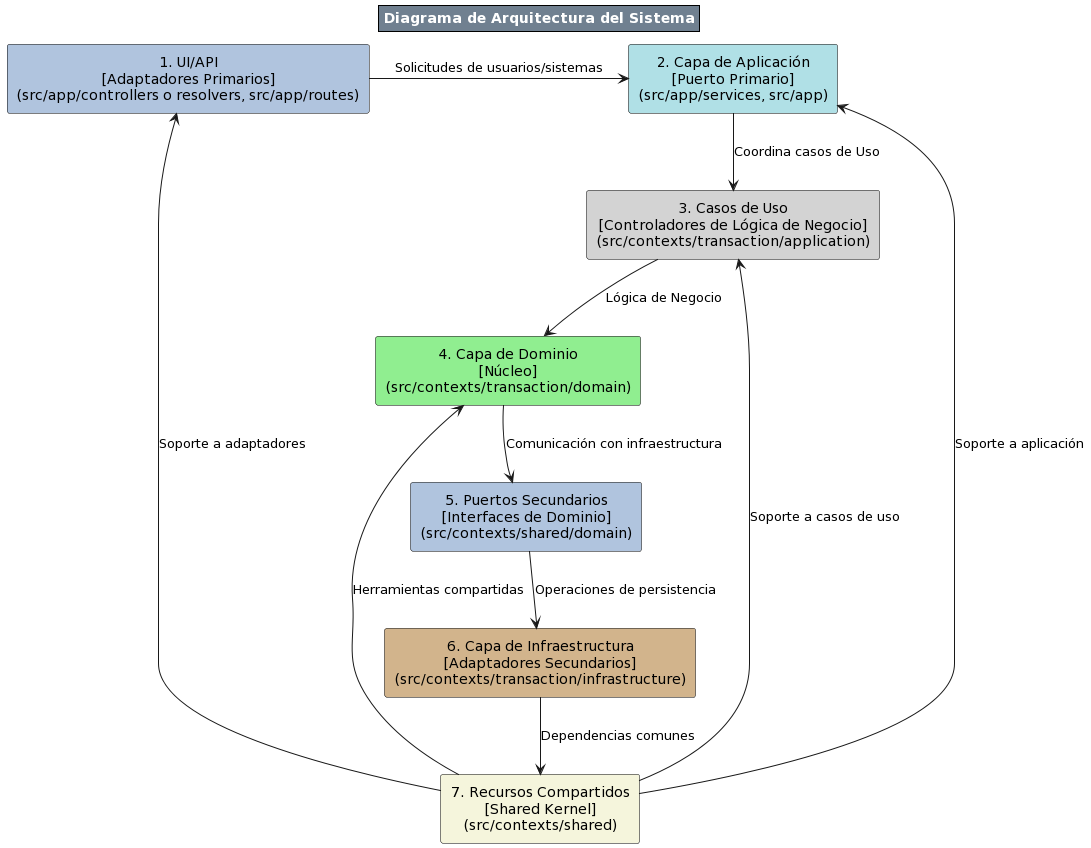

The diagram above was rendered by PlantUML. Its source (embedded in the PNG):
@startuml
skinparam defaultTextAlignment center
skinparam rectangle {
    BackgroundColor White
    BorderColor DarkSlateGray
    Shadowing false
}
skinparam title {
    BackgroundColor SlateGray
    BorderColor Black
    FontColor White
}

title Diagrama de Arquitectura del Sistema

' Definición de componentes
rectangle "1. UI/API\n[Adaptadores Primarios]\n(src/app/controllers o resolvers, src/app/routes)" as AdaptersPrimary #LightSteelBlue
rectangle "2. Capa de Aplicación\n[Puerto Primario]\n(src/app/services, src/app)" as Application #PowderBlue
rectangle "3. Casos de Uso\n[Controladores de Lógica de Negocio]\n(src/contexts/transaction/application)" as UseCases #LightGray
rectangle "4. Capa de Dominio\n[Núcleo]\n(src/contexts/transaction/domain)" as Domain #LightGreen
rectangle "5. Puertos Secundarios\n[Interfaces de Dominio]\n(src/contexts/shared/domain)" as SecondaryPorts #LightSteelBlue
rectangle "6. Capa de Infraestructura\n[Adaptadores Secundarios]\n(src/contexts/transaction/infrastructure)" as Infrastructure #Tan
rectangle "7. Recursos Compartidos\n[Shared Kernel]\n(src/contexts/shared)" as Shared #Beige

' Flujo principal de interacción
AdaptersPrimary -right-> Application : "Solicitudes de usuarios/sistemas"
Application -down-> UseCases : "Coordina casos de Uso"
UseCases -down-> Domain : "Lógica de Negocio"
Domain -down-> SecondaryPorts : "Comunicación con infraestructura"
SecondaryPorts -down-> Infrastructure : "Operaciones de persistencia"
Infrastructure -down-> Shared : "Dependencias comunes"

' Flujo secundario (retroalimentación y soporte)
Shared -left-> Domain : "Herramientas compartidas"
Shared -left-> UseCases : "Soporte a casos de uso"
Shared -left-> Application : "Soporte a aplicación"
Shared -left-> AdaptersPrimary : "Soporte a adaptadores"
@enduml